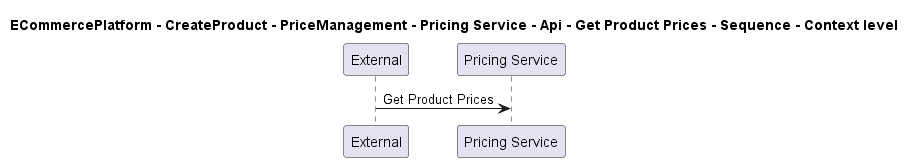

The diagram above was rendered by PlantUML. Its source (embedded in the PNG):
@startuml

title ECommercePlatform - CreateProduct - PriceManagement - Pricing Service - Api - Get Product Prices - Sequence - Context level

participant "External" as C4InterFlow.SoftwareSystems.ExternalSystem
participant "Pricing Service" as ECommercePlatform.CreateProduct.PriceManagement.SoftwareSystems.PricingService

C4InterFlow.SoftwareSystems.ExternalSystem -> ECommercePlatform.CreateProduct.PriceManagement.SoftwareSystems.PricingService : Get Product Prices


@enduml